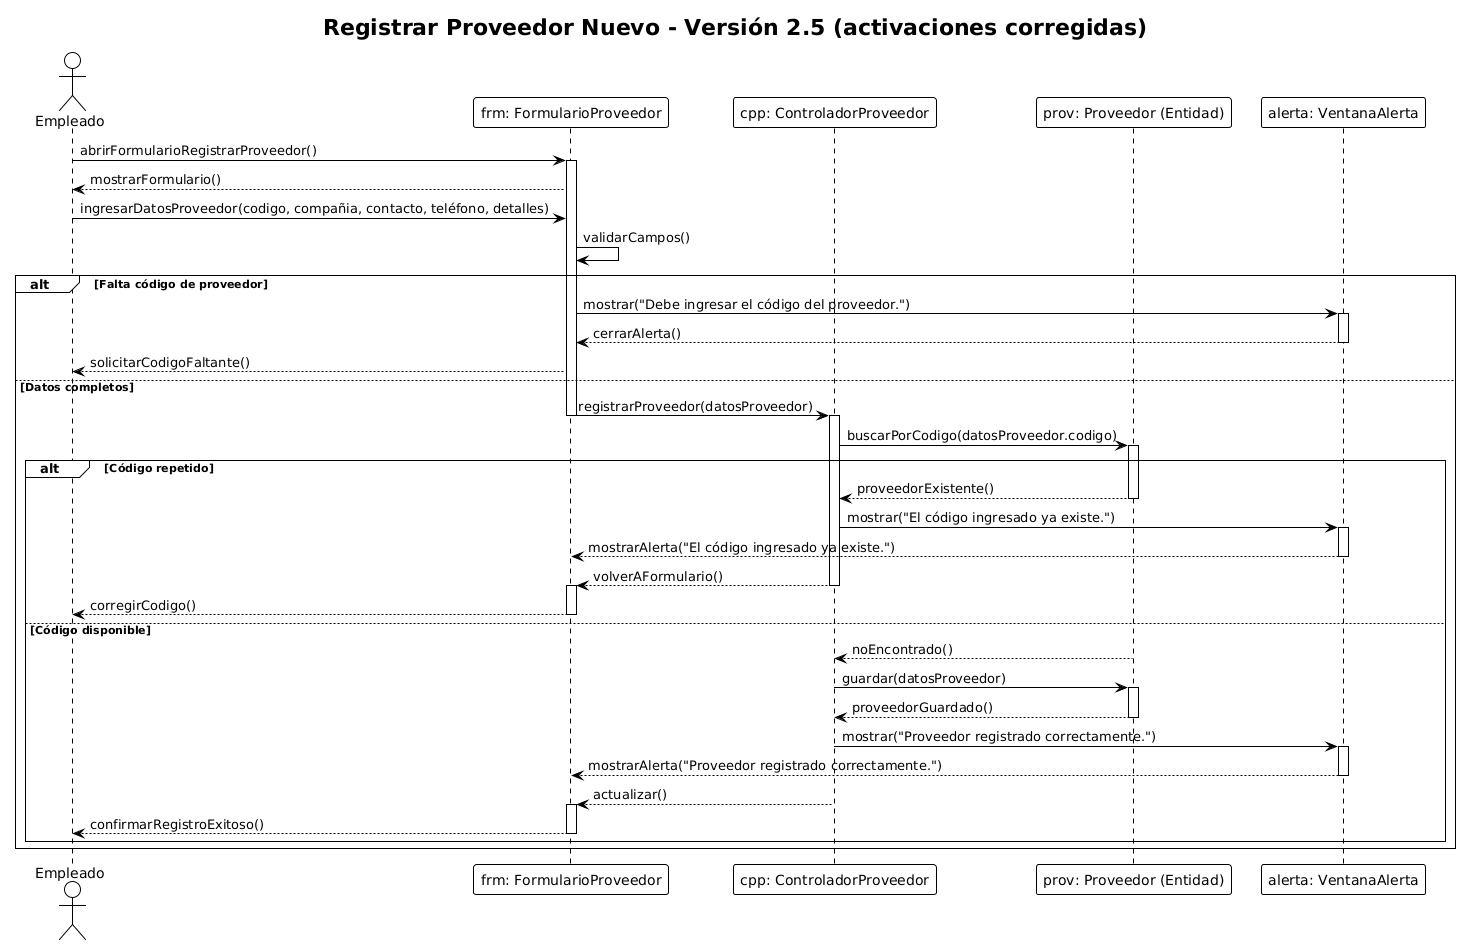

The diagram above was rendered by PlantUML. Its source (embedded in the PNG):
@startuml
!theme plain
title Registrar Proveedor Nuevo - Versión 2.5 (activaciones corregidas)

actor "Empleado" as Empleado

participant "frm: FormularioProveedor" as frm
participant "cpp: ControladorProveedor" as cpp
participant "prov: Proveedor (Entidad)" as prov
participant "alerta: VentanaAlerta" as alerta


' ====== INICIO ======
Empleado -> frm : abrirFormularioRegistrarProveedor()
activate frm
frm --> Empleado : mostrarFormulario()

' ====== INGRESO DE DATOS ======
Empleado -> frm : ingresarDatosProveedor(codigo, compañia, contacto, teléfono, detalles)

' Validación de campos en el formulario
frm -> frm : validarCampos()

alt Falta código de proveedor
    frm -> alerta : mostrar("Debe ingresar el código del proveedor.")
    activate alerta
    alerta --> frm : cerrarAlerta()
    deactivate alerta
    frm --> Empleado : solicitarCodigoFaltante()
else Datos completos
    ' ====== ENVÍO AL CONTROLADOR ======
    frm -> cpp : registrarProveedor(datosProveedor)
    deactivate frm
    activate cpp

    ' ====== VALIDACIÓN DE CÓDIGO ======
    cpp -> prov : buscarPorCodigo(datosProveedor.codigo)
    activate prov

    alt Código repetido
        prov --> cpp : proveedorExistente()
        deactivate prov

        cpp -> alerta : mostrar("El código ingresado ya existe.")
        activate alerta
        alerta --> frm : mostrarAlerta("El código ingresado ya existe.")
        deactivate alerta

        cpp --> frm : volverAFormulario()
        deactivate cpp

        activate frm
        frm --> Empleado : corregirCodigo()
        deactivate frm

    else Código disponible
        prov --> cpp : noEncontrado()
        deactivate prov

        ' ====== REGISTRO DEL NUEVO PROVEEDOR ======
        cpp -> prov : guardar(datosProveedor)
        activate prov
        prov --> cpp : proveedorGuardado()
        deactivate prov

        ' ====== CONFIRMACIÓN ======
        cpp -> alerta : mostrar("Proveedor registrado correctamente.")
        activate alerta
        alerta --> frm : mostrarAlerta("Proveedor registrado correctamente.")
        deactivate alerta

        cpp --> frm : actualizar()
        deactivate cpp

        activate frm
        frm --> Empleado : confirmarRegistroExitoso()
        deactivate frm
    end
end
@enduml